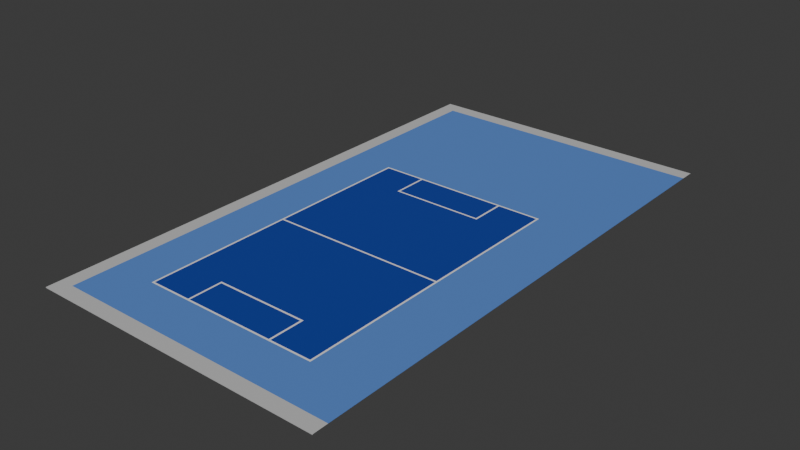 # Source: football.blend  (saved by Blender 4.2.66; exported with 4.5.12 LTS)
import bpy
from mathutils import Matrix  # noqa: F401  (used for matrix-valued properties, if any)

bpy.ops.wm.read_factory_settings(use_empty=True)
scene = bpy.context.scene
scene.name = 'Scene'

# ---- collections
col_collection = bpy.data.collections.new('Collection'); scene.collection.children.link(col_collection)

# ---- materials (node trees are filled in below, after node groups)
mat_court = bpy.data.materials.new('Court')
mat_court.use_backface_culling = True
mat_white = bpy.data.materials.new('White')
mat_white.use_backface_culling = True
mat_exterior = bpy.data.materials.new('Exterior')
mat_exterior.use_backface_culling = True
mat_sidewalk = bpy.data.materials.new('Sidewalk')
mat_sidewalk.use_backface_culling = True

# ---- material node trees
mat_court.use_nodes = True; mat_court.node_tree.nodes.clear()
_N = mat_court.node_tree.nodes; _L = mat_court.node_tree.links
n0 = _N.new('ShaderNodeBsdfPrincipled'); n0.name = 'Principled BSDF'; n0.location = (10, 300)
n0.inputs[0].default_value = (0.0, 0.0331, 0.3185, 1.0)
n0.inputs[2].default_value = 1.0
n1 = _N.new('ShaderNodeOutputMaterial'); n1.name = 'Material Output'; n1.location = (300, 300)
_L.new(n0.outputs[0], n1.inputs[0])
n1.is_active_output = True
mat_white.use_nodes = True; mat_white.node_tree.nodes.clear()
_N = mat_white.node_tree.nodes; _L = mat_white.node_tree.links
n0 = _N.new('ShaderNodeBsdfPrincipled'); n0.name = 'Principled BSDF'; n0.location = (10, 300)
n0.inputs[2].default_value = 1.0
n1 = _N.new('ShaderNodeOutputMaterial'); n1.name = 'Material Output'; n1.location = (300, 300)
_L.new(n0.outputs[0], n1.inputs[0])
n1.is_active_output = True
mat_exterior.use_nodes = True; mat_exterior.node_tree.nodes.clear()
_N = mat_exterior.node_tree.nodes; _L = mat_exterior.node_tree.links
n0 = _N.new('ShaderNodeBsdfPrincipled'); n0.name = 'Principled BSDF'; n0.location = (10, 300)
n0.inputs[0].default_value = (0.09051, 0.2245, 0.6039, 1.0)
n0.inputs[2].default_value = 1.0
n1 = _N.new('ShaderNodeOutputMaterial'); n1.name = 'Material Output'; n1.location = (300, 300)
_L.new(n0.outputs[0], n1.inputs[0])
n1.is_active_output = True
mat_sidewalk.use_nodes = True; mat_sidewalk.node_tree.nodes.clear()
_N = mat_sidewalk.node_tree.nodes; _L = mat_sidewalk.node_tree.links
n0 = _N.new('ShaderNodeBsdfPrincipled'); n0.name = 'Principled BSDF'; n0.location = (10, 300)
n0.inputs[0].default_value = (0.521, 0.521, 0.521, 1.0)
n0.inputs[2].default_value = 1.0
n1 = _N.new('ShaderNodeOutputMaterial'); n1.name = 'Material Output'; n1.location = (300, 300)
_L.new(n0.outputs[0], n1.inputs[0])
n1.is_active_output = True

# ---- world
world_world = bpy.data.worlds.new('World'); scene.world = world_world
world_world.use_nodes = True; world_world.node_tree.nodes.clear()
_N = world_world.node_tree.nodes; _L = world_world.node_tree.links
n0 = _N.new('ShaderNodeOutputWorld'); n0.name = 'World Output'; n0.location = (300, 300)
n1 = _N.new('ShaderNodeBackground'); n1.name = 'Background'; n1.location = (10, 300)
n1.inputs[0].default_value = (0.05088, 0.05088, 0.05088, 1.0)
_L.new(n1.outputs[0], n0.inputs[0])
n0.is_active_output = True
world_world.color = (0.05088, 0.05088, 0.05088)
world_world.sun_shadow_jitter_overblur = 0.0

# ---- meshes
me_plane = bpy.data.meshes.new('Plane')
me_plane.from_pydata([(-1.5, -2.5, 0.0), (1.5, -2.5, 0.0), (-1.5, 2.5, 0.0), (1.5, 2.5, 0.0), (-1.5, -0.625, 0.0), (-1.5, -1.25, 0.0), (-1.5, -1.875, 0.0), (1.5, -1.875, 0.0), (1.5, -1.25, 0.0), (1.5, -0.625, 0.0), (1.5, 0.625, 0.0), (1.5, 1.25, 0.0), (1.5, 1.875, 0.0), (-1.5, 1.875, 0.0), (-1.5, 1.25, 0.0), (-1.5, 0.625, 0.0), (-0.75, -2.5, 0.0), (0.0, -2.5, 0.0), (0.75, -2.5, 0.0), (0.75, 2.5, 0.0), (0.0, 2.5, 0.0), (-0.75, 2.5, 0.0), (0.75, -1.875, 0.0), (0.0, -1.875, 0.0), (-0.75, -1.875, 0.0), (0.75, -1.25, 0.0), (0.0, -1.25, 0.0), (-0.75, -1.25, 0.0), (0.75, -0.625, 0.0), (0.0, -0.625, 0.0), (-0.75, -0.625, 0.0), (0.75, 0.625, 0.0), (0.0, 0.625, 0.0), (-0.75, 0.625, 0.0), (0.75, 1.25, 0.0), (0.0, 1.25, 0.0), (-0.75, 1.25, 0.0), (0.75, 1.875, 0.0), (0.0, 1.875, 0.0), (-0.75, 1.875, 0.0), (-1.5, -2.469, 0.0), (1.5, -2.469, 0.0), (-0.75, -2.469, 0.0), (0.0, -2.469, 0.0), (0.75, -2.469, 0.0), (1.469, -2.5, 0.0), (1.469, 2.5, 0.0), (1.469, -1.875, 0.0), (1.469, -1.25, 0.0), (1.469, -0.625, 0.0), (1.469, 0.625, 0.0), (1.469, 1.25, 0.0), (1.469, 1.875, 0.0), (1.469, -2.469, 0.0), (-1.469, 2.5, 0.0), (-1.469, -1.875, 0.0), (-1.469, -1.25, 0.0), (-1.469, -0.625, 0.0), (-1.469, 0.625, 0.0), (-1.469, 1.25, 0.0), (-1.469, 1.875, 0.0), (-1.469, -2.469, 0.0), (-1.469, -2.5, 0.0), (1.5, 2.469, 0.0), (-0.75, 2.469, 0.0), (0.0, 2.469, 0.0), (0.75, 2.469, 0.0), (1.469, 2.469, 0.0), (-1.469, 2.469, 0.0), (-1.5, 2.469, 0.0), (1.5, -0.01562, 0.0), (1.469, -0.01562, 0.0), (-1.469, -0.01562, 0.0), (-1.5, -0.01562, 0.0), (-1.5, 0.01562, 0.0), (1.5, 0.01562, 0.0), (1.469, 0.01562, 0.0), (-1.469, 0.01562, 0.0), (0.7812, 2.5, 0.0), (0.7812, -1.875, 0.0), (0.7812, 1.875, 0.0), (0.7812, -2.469, 0.0), (0.7812, -2.5, 0.0), (0.7812, 2.469, 0.0), (1.5, -1.906, 0.0), (-0.75, -1.906, 0.0), (0.0, -1.906, 0.0), (0.75, -1.906, 0.0), (-1.5, -1.906, 0.0), (1.469, -1.906, 0.0), (-1.469, -1.906, 0.0), (0.7812, -1.906, 0.0), (-0.7812, -2.5, 0.0), (-0.7812, 2.5, 0.0), (-0.7812, -1.875, 0.0), (-0.7812, 1.875, 0.0), (-0.7812, -2.469, 0.0), (-0.7812, 2.469, 0.0), (-0.7812, -1.906, 0.0), (-1.5, 1.906, 0.0), (1.5, 1.906, 0.0), (-0.75, 1.906, 0.0), (0.0, 1.906, 0.0), (0.75, 1.906, 0.0), (1.469, 1.906, 0.0), (-1.469, 1.906, 0.0), (0.7812, 1.906, 0.0), (-0.7812, 1.906, 0.0), (1.5, 3.25, 0.0), (-2.25, 2.5, 0.0), (0.75, -0.01562, 0.0), (0.75, 0.01562, 0.0), (0.0, 0.01562, 0.0), (0.0, -0.01562, 0.0), (-0.75, 0.01562, 0.0), (-0.75, -0.01562, 0.0), (-2.25, -2.5, 0.0), (-2.25, 3.25, 0.0), (2.25, 2.5, 0.0), (2.25, 3.25, 0.0), (2.25, -2.5, 0.0), (1.5, -3.25, 0.0), (-1.5, 3.25, 0.0), (-1.5, -3.25, 0.0), (-2.25, -3.25, 0.0), (2.25, -3.25, 0.0), (2.5, 3.25, 0.0), (2.5, 2.5, 0.0), (2.5, -3.25, 0.0), (2.5, -2.5, 0.0), (-2.5, 5.5, -0.05), (-2.25, 5.5, -0.05), (-1.5, 5.5, -0.05), (-2.25, 5.25, 0.0), (-2.5, 5.5, 0.0), (1.5, 5.25, 0.0), (1.5, 5.5, 0.0), (2.25, 5.25, 0.0), (2.25, 5.5, 0.0), (2.5, 5.25, 0.0), (2.5, 5.5, 0.0), (2.5, 5.5, -0.05), (2.25, 5.5, -0.05), (1.5, 5.5, -0.05), (-2.25, 5.5, 0.0), (-2.5, 5.25, 0.0), (-2.5, 5.25, -0.05), (-2.5, 2.5, 0.0), (-2.5, -2.5, 0.0), (-2.5, 3.25, 0.0), (-2.5, -3.25, 0.0), (-1.5, 5.5, 0.0), (-2.5, 2.5, -0.05), (-2.5, -2.5, -0.05), (-2.5, 3.25, -0.05), (-2.5, -3.25, -0.05), (-1.5, 5.25, 0.0), (1.5, -3.5, 0.0), (-1.5, -3.5, 0.0), (-2.25, -3.5, 0.0), (2.25, -3.5, 0.0), (2.5, -3.5, 0.0), (-2.5, -3.5, 0.0), (-2.5, -3.5, -0.05), (1.5, -3.5, -0.05), (-1.5, -3.5, -0.05), (-2.25, -3.5, -0.05), (2.25, -3.5, -0.05), (2.5, -3.5, -0.05)], [], [(67, 63, 3, 46), (76, 75, 10, 50), (89, 84, 7, 47), (47, 7, 8, 48), (48, 8, 9, 49), (50, 10, 11, 51), (51, 11, 12, 52), (36, 35, 38, 39), (35, 34, 37, 38), (33, 32, 35, 36), (32, 31, 34, 35), (27, 26, 29, 30), (26, 25, 28, 29), (24, 23, 26, 27), (23, 22, 25, 26), (98, 85, 24, 94), (85, 86, 23, 24), (86, 87, 22, 23), (97, 64, 21, 93), (64, 65, 20, 21), (65, 66, 19, 20), (45, 1, 41, 53), (92, 16, 42, 96), (16, 17, 43, 42), (17, 18, 44, 43), (95, 107, 105, 60), (107, 97, 68, 105), (104, 100, 63, 67), (14, 59, 60, 13), (15, 58, 59, 14), (46, 78, 83, 67), (66, 103, 106, 83), (5, 56, 57, 4), (6, 55, 56, 5), (88, 90, 55, 6), (74, 77, 58, 15), (69, 68, 54, 2), (0, 62, 61, 40), (72, 73, 4, 57), (70, 71, 49, 9), (66, 83, 78, 19), (70, 75, 76, 71), (87, 91, 79, 22), (18, 82, 81, 44), (53, 81, 82, 45), (72, 77, 74, 73), (107, 101, 64, 97), (69, 99, 105, 68), (54, 68, 97, 93), (37, 80, 106, 103), (52, 12, 100, 104), (95, 39, 101, 107), (39, 38, 102, 101), (38, 37, 103, 102), (13, 60, 105, 99), (123, 0, 116, 124), (39, 95, 60, 59, 36), (64, 101, 102, 65), (65, 102, 103, 66), (104, 106, 80, 52), (104, 67, 83, 106), (80, 37, 34, 51, 52), (36, 59, 58, 33), (34, 31, 50, 51), (32, 112, 111, 31), (76, 50, 31, 111), (76, 111, 110, 71), (113, 110, 111, 112), (77, 114, 33, 58), (33, 114, 112, 32), (113, 112, 114, 115), (72, 115, 114, 77), (40, 61, 90, 88), (61, 62, 92, 96), (44, 81, 91, 87), (96, 42, 85, 98), (81, 53, 89, 91), (53, 41, 84, 89), (47, 79, 91, 89), (42, 43, 86, 85), (43, 44, 87, 86), (55, 90, 98, 94), (90, 61, 96, 98), (27, 56, 55, 94, 24), (79, 47, 48, 25, 22), (72, 57, 30, 115), (30, 29, 113, 115), (29, 28, 110, 113), (71, 110, 28, 49), (28, 25, 48, 49), (30, 57, 56, 27), (108, 3, 118, 119), (54, 93, 21, 20, 19, 78, 46, 3, 108, 122, 2), (122, 117, 109, 2), (63, 100, 12, 11, 10, 75, 70, 9, 8, 7, 84, 41, 1, 120, 118, 3), (40, 88, 6, 5, 4, 73, 74, 15, 14, 13, 99, 69, 2, 109, 116, 0), (120, 1, 121, 125), (45, 82, 18, 17, 16, 92, 62, 0, 123, 121, 1), (120, 125, 128, 129), (134, 145, 133, 144), (132, 151, 136, 143), (122, 108, 135, 156), (119, 118, 127, 126), (118, 120, 129, 127), (154, 149, 145, 146), (131, 130, 134, 144), (136, 135, 137, 138), (138, 137, 139, 140), (119, 137, 135, 108), (133, 156, 151, 144), (132, 131, 144, 151), (136, 138, 142, 143), (142, 138, 140, 141), (130, 146, 145, 134), (116, 109, 147, 148), (109, 117, 149, 147), (122, 156, 133, 117), (124, 116, 148, 150), (117, 133, 145, 149), (147, 149, 154, 152), (150, 148, 153, 155), (148, 147, 152, 153), (135, 136, 151, 156), (139, 137, 119, 126), (125, 121, 157, 160), (121, 123, 158, 157), (124, 150, 162, 159), (150, 155, 163, 162), (123, 124, 159, 158), (128, 125, 160, 161), (160, 157, 164, 167), (158, 159, 166, 165), (161, 160, 167, 168), (157, 158, 165, 164), (159, 162, 163, 166)])
me_plane.polygons.foreach_set('material_index', [1, 1, 1, 1, 1, 1, 1, 0, 0, 0, 0, 0, 0, 0, 0, 1, 1, 1, 1, 1, 1, 1, 1, 1, 1, 0, 0, 1, 1, 1, 1, 1, 1, 1, 1, 1, 1, 1, 1, 1, 1, 1, 1, 1, 1, 1, 1, 1, 1, 1, 1, 1, 1, 1, 1, 2, 0, 0, 0, 0, 0, 0, 0, 0, 0, 0, 1, 1, 0, 0, 1, 1, 1, 1, 1, 1, 0, 1, 0, 0, 0, 0, 0, 0, 0, 0, 0, 0, 0, 0, 0, 2, 2, 2, 2, 2, 2, 2, 2, 3, 3, 2, 2, 2, 3, 3, 3, 3, 2, 3, 3, 3, 3, 3, 3, 3, 2, 3, 3, 3, 3, 3, 3, 2, 3, 3, 3, 3, 3, 3, 3, 3, 3, 3, 3])
_uv = me_plane.uv_layers.new(name='UVMap')
_uv.uv.foreach_set('vector', [0.9896, 0.9937, 1.0, 0.9937, 1.0, 1.0, 0.9896, 1.0, 0.9896, 0.5031, 1.0, 0.5031, 1.0, 0.625, 0.9896, 0.625, 0.9896, 0.1187, 1.0, 0.1187, 1.0, 0.125, 0.9896, 0.125, 0.9896, 0.125, 1.0, 0.125, 1.0, 0.25, 0.9896, 0.25, 0.9896, 0.25, 1.0, 0.25, 1.0, 0.375, 0.9896, 0.375, 0.9896, 0.625, 1.0, 0.625, 1.0, 0.75, 0.9896, 0.75, 0.9896, 0.75, 1.0, 0.75, 1.0, 0.875, 0.9896, 0.875, 0.25, 0.75, 0.5, 0.75, 0.5, 0.875, 0.25, 0.875, 0.5, 0.75, 0.75, 0.75, 0.75, 0.875, 0.5, 0.875, 0.25, 0.625, 0.5, 0.625, 0.5, 0.75, 0.25, 0.75, 0.5, 0.625, 0.75, 0.625, 0.75, 0.75, 0.5, 0.75, 0.25, 0.25, 0.5, 0.25, 0.5, 0.375, 0.25, 0.375, 0.5, 0.25, 0.75, 0.25, 0.75, 0.375, 0.5, 0.375, 0.25, 0.125, 0.5, 0.125, 0.5, 0.25, 0.25, 0.25, 0.5, 0.125, 0.75, 0.125, 0.75, 0.25, 0.5, 0.25, 0.2396, 0.1187, 0.25, 0.1187, 0.25, 0.125, 0.2396, 0.125, 0.25, 0.1187, 0.5, 0.1187, 0.5, 0.125, 0.25, 0.125, 0.5, 0.1187, 0.75, 0.1187, 0.75, 0.125, 0.5, 0.125, 0.2396, 0.9937, 0.25, 0.9937, 0.25, 1.0, 0.2396, 1.0, 0.25, 0.9937, 0.5, 0.9937, 0.5, 1.0, 0.25, 1.0, 0.5, 0.9937, 0.75, 0.9937, 0.75, 1.0, 0.5, 1.0, 0.9896, 0.0, 1.0, 0.0, 1.0, 0.00625, 0.9896, 0.00625, 0.2396, 0.0, 0.25, 0.0, 0.25, 0.00625, 0.2396, 0.00625, 0.25, 0.0, 0.5, 0.0, 0.5, 0.00625, 0.25, 0.00625, 0.5, 0.0, 0.75, 0.0, 0.75, 0.00625, 0.5, 0.00625, 0.2396, 0.875, 0.2396, 0.8813, 0.01042, 0.8813, 0.01042, 0.875, 0.2396, 0.8813, 0.2396, 0.9937, 0.01042, 0.9937, 0.01042, 0.8813, 0.9896, 0.8813, 1.0, 0.8813, 1.0, 0.9937, 0.9896, 0.9937, 0.0, 0.75, 0.01042, 0.75, 0.01042, 0.875, 0.0, 0.875, 0.0, 0.625, 0.01042, 0.625, 0.01042, 0.75, 0.0, 0.75, 0.9896, 1.0, 0.7604, 1.0, 0.7604, 0.9937, 0.9896, 0.9937, 0.75, 0.9937, 0.75, 0.8813, 0.7604, 0.8813, 0.7604, 0.9937, 0.0, 0.25, 0.01042, 0.25, 0.01042, 0.375, 0.0, 0.375, 0.0, 0.125, 0.01042, 0.125, 0.01042, 0.25, 0.0, 0.25, 0.0, 0.1187, 0.01042, 0.1187, 0.01042, 0.125, 0.0, 0.125, 0.0, 0.5031, 0.01042, 0.5031, 0.01042, 0.625, 0.0, 0.625, 0.0, 0.9937, 0.01042, 0.9937, 0.01042, 1.0, 0.0, 1.0, 0.0, 0.0, 0.01042, 0.0, 0.01042, 0.00625, 0.0, 0.00625, 0.01042, 0.4969, 0.0, 0.4969, 0.0, 0.375, 0.01042, 0.375, 1.0, 0.4969, 0.9896, 0.4969, 0.9896, 0.375, 1.0, 0.375, 0.75, 0.9937, 0.7604, 0.9937, 0.7604, 1.0, 0.75, 1.0, 1.0, 0.4969, 1.0, 0.5031, 0.9896, 0.5031, 0.9896, 0.4969, 0.75, 0.1187, 0.7604, 0.1187, 0.7604, 0.125, 0.75, 0.125, 0.75, 0.0, 0.7604, 0.0, 0.7604, 0.00625, 0.75, 0.00625, 0.9896, 0.00625, 0.7604, 0.00625, 0.7604, 0.0, 0.9896, 0.0, 0.01042, 0.4969, 0.01042, 0.5031, 0.0, 0.5031, 0.0, 0.4969, 0.2396, 0.8813, 0.25, 0.8813, 0.25, 0.9937, 0.2396, 0.9937, 0.0, 0.9937, 0.0, 0.8812, 0.01042, 0.8813, 0.01042, 0.9937, 0.01042, 1.0, 0.01042, 0.9937, 0.2396, 0.9937, 0.2396, 1.0, 0.75, 0.875, 0.7604, 0.875, 0.7604, 0.8813, 0.75, 0.8813, 0.9896, 0.875, 1.0, 0.875, 1.0, 0.8813, 0.9896, 0.8813, 0.2396, 0.875, 0.25, 0.875, 0.25, 0.8813, 0.2396, 0.8813, 0.25, 0.875, 0.5, 0.875, 0.5, 0.8813, 0.25, 0.8813, 0.5, 0.875, 0.75, 0.875, 0.75, 0.8813, 0.5, 0.8813, 0.0, 0.875, 0.01042, 0.875, 0.01042, 0.8813, 0.0, 0.8812, 0.0, 0.0, 0.0, 0.0, 0.0, 0.0, 0.0, 0.0, 0.25, 0.875, 0.2396, 0.875, 0.01042, 0.875, 0.01042, 0.75, 0.25, 0.75, 0.25, 0.9937, 0.25, 0.8813, 0.5, 0.8813, 0.5, 0.9937, 0.5, 0.9937, 0.5, 0.8813, 0.75, 0.8813, 0.75, 0.9937, 0.9896, 0.8813, 0.7604, 0.8813, 0.7604, 0.875, 0.9896, 0.875, 0.9896, 0.8813, 0.9896, 0.9937, 0.7604, 0.9937, 0.7604, 0.8813, 0.7604, 0.875, 0.75, 0.875, 0.75, 0.75, 0.9896, 0.75, 0.9896, 0.875, 0.25, 0.75, 0.01042, 0.75, 0.01042, 0.625, 0.25, 0.625, 0.75, 0.75, 0.75, 0.625, 0.9896, 0.625, 0.9896, 0.75, 0.5, 0.625, 0.0, 0.0, 0.0, 0.0, 0.75, 0.625, 0.9896, 0.5031, 0.9896, 0.625, 0.75, 0.625, 0.0, 0.0, 0.9896, 0.5031, 0.0, 0.0, 0.0, 0.0, 0.9896, 0.4969, 0.0, 0.0, 0.0, 0.0, 0.0, 0.0, 0.0, 0.0, 0.01042, 0.5031, 0.0, 0.0, 0.25, 0.625, 0.01042, 0.625, 0.25, 0.625, 0.0, 0.0, 0.0, 0.0, 0.5, 0.625, 0.0, 0.0, 0.0, 0.0, 0.0, 0.0, 0.0, 0.0, 0.01042, 0.4969, 0.0, 0.0, 0.0, 0.0, 0.01042, 0.5031, 0.0, 0.00625, 0.01042, 0.00625, 0.01042, 0.1187, 0.0, 0.1187, 0.01042, 0.00625, 0.01042, 0.0, 0.2396, 0.0, 0.2396, 0.00625, 0.75, 0.00625, 0.7604, 0.00625, 0.7604, 0.1187, 0.75, 0.1187, 0.2396, 0.00625, 0.25, 0.00625, 0.25, 0.1187, 0.2396, 0.1187, 0.7604, 0.00625, 0.9896, 0.00625, 0.0, 0.0, 0.7604, 0.1187, 0.9896, 0.00625, 1.0, 0.00625, 1.0, 0.1187, 0.0, 0.0, 0.9896, 0.125, 0.7604, 0.125, 0.7604, 0.1187, 0.0, 0.0, 0.25, 0.00625, 0.5, 0.00625, 0.5, 0.1187, 0.25, 0.1187, 0.5, 0.00625, 0.75, 0.00625, 0.75, 0.1187, 0.5, 0.1187, 0.01042, 0.125, 0.01042, 0.1187, 0.2396, 0.1187, 0.2396, 0.125, 0.01042, 0.1187, 0.01042, 0.00625, 0.2396, 0.00625, 0.2396, 0.1187, 0.25, 0.25, 0.01042, 0.25, 0.01042, 0.125, 0.2396, 0.125, 0.25, 0.125, 0.7604, 0.125, 0.9896, 0.125, 0.9896, 0.25, 0.75, 0.25, 0.75, 0.125, 0.01042, 0.4969, 0.01042, 0.375, 0.0, 0.0, 0.0, 0.0, 0.0, 0.0, 0.5, 0.375, 0.0, 0.0, 0.0, 0.0, 0.5, 0.375, 0.75, 0.375, 0.0, 0.0, 0.0, 0.0, 0.9896, 0.4969, 0.0, 0.0, 0.75, 0.375, 0.9896, 0.375, 0.75, 0.375, 0.75, 0.25, 0.9896, 0.25, 0.9896, 0.375, 0.0, 0.0, 0.01042, 0.375, 0.01042, 0.25, 0.25, 0.25, 0.0, 0.0, 0.0, 0.0, 0.0, 0.0, 0.0, 0.0, 0.01042, 1.0, 0.2396, 1.0, 0.25, 1.0, 0.5, 1.0, 0.75, 1.0, 0.7604, 1.0, 0.9896, 1.0, 1.0, 1.0, 0.0, 0.0, 0.0, 0.0, 0.0, 0.0, 0.0, 0.0, 0.0, 0.0, 0.0, 0.0, 0.0, 0.0, 1.0, 0.9937, 1.0, 0.8813, 1.0, 0.875, 1.0, 0.75, 1.0, 0.625, 1.0, 0.5031, 1.0, 0.4969, 1.0, 0.375, 1.0, 0.25, 1.0, 0.125, 1.0, 0.1187, 1.0, 0.00625, 1.0, 0.0, 0.0, 0.0, 0.0, 0.0, 0.0, 0.0, 0.0, 0.00625, 0.0, 0.1187, 0.0, 0.125, 0.0, 0.25, 0.0, 0.375, 0.0, 0.4969, 0.0, 0.5031, 0.0, 0.625, 0.0, 0.75, 0.0, 0.875, 0.0, 0.8812, 0.0, 0.9937, 0.0, 1.0, 0.0, 0.0, 0.0, 0.0, 0.0, 0.0, 0.0, 0.0, 1.0, 0.0, 0.0, 0.0, 0.0, 0.0, 0.9896, 0.0, 0.7604, 0.0, 0.75, 0.0, 0.5, 0.0, 0.25, 0.0, 0.2396, 0.0, 0.01042, 0.0, 0.0, 0.0, 0.0, 0.0, 0.0, 0.0, 1.0, 0.0, 0.0, 0.0, 0.0, 0.0, 0.0, 0.0, 0.0, 0.0, 0.0, 0.0, 0.0, 0.0, 0.0, 0.0, 0.0, 0.0, 0.0, 0.0, 0.0, 0.0, 0.0, 0.0, 0.0, 0.0, 0.0, 0.0, 0.0, 0.0, 0.0, 0.0, 0.0, 0.0, 0.0, 0.0, 0.0, 0.0, 0.0, 0.0, 0.0, 0.0, 0.0, 0.0, 0.0, 0.0, 0.0, 0.0, 0.0, 0.0, 0.0, 0.0, 0.0, 0.0, 0.0, 0.0, 0.0, 0.0, 0.0, 0.0, 0.0, 0.0, 0.0, 0.0, 0.0, 0.0, 0.0, 0.0, 0.0, 0.0, 0.0, 0.0, 0.0, 0.0, 0.0, 0.0, 0.0, 0.0, 0.0, 0.0, 0.0, 0.0, 0.0, 0.0, 0.0, 0.0, 0.0, 0.0, 0.0, 0.0, 0.0, 0.0, 0.0, 0.0, 0.0, 0.0, 0.0, 0.0, 0.0, 0.0, 0.0, 0.0, 0.0, 0.0, 0.0, 0.0, 0.0, 0.0, 0.0, 0.0, 0.0, 0.0, 0.0, 0.0, 0.0, 0.0, 0.0, 0.0, 0.0, 0.0, 0.0, 0.0, 0.0, 0.0, 0.0, 0.0, 0.0, 0.0, 0.0, 0.0, 0.0, 0.0, 0.0, 0.0, 0.0, 0.0, 0.0, 0.0, 0.0, 0.0, 0.0, 0.0, 0.0, 0.0, 0.0, 0.0, 0.0, 0.0, 0.0, 0.0, 0.0, 0.0, 0.0, 0.0, 0.0, 0.0, 0.0, 0.0, 0.0, 0.0, 0.0, 0.0, 0.0, 0.0, 0.0, 0.0, 0.0, 0.0, 0.0, 0.0, 0.0, 0.0, 0.0, 0.0, 0.0, 0.0, 0.0, 0.0, 0.0, 0.0, 0.0, 0.0, 0.0, 0.0, 0.0, 0.0, 0.0, 0.0, 0.0, 0.0, 0.0, 0.0, 0.0, 0.0, 0.0, 0.0, 0.0, 0.0, 0.0, 0.0, 0.0, 0.0, 0.0, 0.0, 0.0, 0.0, 0.0, 0.0, 0.0, 0.0, 0.0, 0.0, 0.0, 0.0, 0.0, 0.0, 0.0, 0.0, 0.0, 0.0, 0.0, 0.0, 0.0, 0.0, 0.0, 0.0, 0.0, 0.0, 0.0, 0.0, 0.0, 0.0, 0.0, 0.0, 0.0, 0.0, 0.0, 0.0, 0.0, 0.0, 0.0, 0.0, 0.0, 0.0, 0.0, 0.0, 0.0, 0.0, 0.0, 0.0, 0.0, 0.0, 0.0, 0.0, 0.0, 0.0, 0.0, 0.0, 0.0, 0.0, 0.0, 0.0, 0.0, 0.0, 0.0, 0.0, 0.0, 0.0, 0.0, 0.0, 0.0, 0.0, 0.0, 0.0, 0.0, 0.0, 0.0, 0.0, 0.0, 0.0, 0.0, 0.0, 0.0, 0.0, 0.0, 0.0, 0.0, 0.0, 0.0, 0.0, 0.0, 0.0, 0.0, 0.0, 0.0, 0.0, 0.0, 0.0])
me_plane.materials.append(mat_court)
me_plane.materials.append(mat_white)
me_plane.materials.append(mat_exterior)
me_plane.materials.append(mat_sidewalk)
me_plane.update()

# ---- objects
ob_plane = bpy.data.objects.new('Plane', me_plane)

# ---- transforms, parenting, visibility, modifiers, constraints
ob_plane.location = (0.0, 0.0, 0.0)
ob_plane.scale = (8.0, 8.0, 2.0)

# ---- collection membership
col_collection.objects.link(ob_plane)

# ---- scene / render settings (as saved in the file)
scene.frame_start = 1; scene.frame_end = 250; scene.frame_set(1)
scene.render.engine = 'BLENDER_EEVEE_NEXT'
bpy.context.view_layer.update()

# ---- added for rendering (the .blend has no active camera and no usable light): camera, sun
cam_auto = bpy.data.cameras.new('AutoCamera')
cam_auto.lens = 50.0
cam_auto.sensor_width = 36.0
cam_auto.clip_end = 1337.41
ob_auto_camera = bpy.data.objects.new('AutoCamera', cam_auto)
scene.collection.objects.link(ob_auto_camera)
ob_auto_camera.location = (76.2062, -83.4475, 60.915)
ob_auto_camera.rotation_euler = (1.09748, -7.21219e-08, 0.694738)
scene.camera = ob_auto_camera
light_auto_sun = bpy.data.lights.new('AutoSun', 'SUN')
light_auto_sun.energy = 3.0
light_auto_sun.angle = 0.0523599
ob_auto_sun = bpy.data.objects.new('AutoSun', light_auto_sun)
scene.collection.objects.link(ob_auto_sun)
ob_auto_sun.rotation_euler = (0.872665, 0.174533, 0.523599)
bpy.context.view_layer.update()
